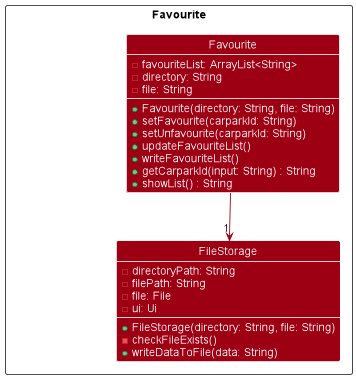

The diagram above was rendered by PlantUML. Its source (embedded in the PNG):
@startuml
!include style.puml
skinparam arrowThickness 1.1
skinparam arrowColor MODEL_COLOR
skinparam classBackgroundColor MODEL_COLOR
show field
show methods


package Favourite <<Rectangle>> {
Class Favourite {
    -favouriteList: ArrayList<String>
    -directory: String
    -file: String
    +Favourite(directory: String, file: String)
    +setFavourite(carparkId: String)
    +setUnfavourite(carparkId: String)
    +updateFavouriteList()
    +writeFavouriteList()
    +getCarparkId(input: String) : String
    +showList() : String
}

Class FileStorage {
    -directoryPath: String
    -filePath: String
    -file: File
    -ui: Ui
    +FileStorage(directory: String, file: String)
    -checkFileExists()
    +writeDataToFile(data: String)
}



Class HiddenOutside #FFFFFF

Favourite --> "1" FileStorage
@enduml